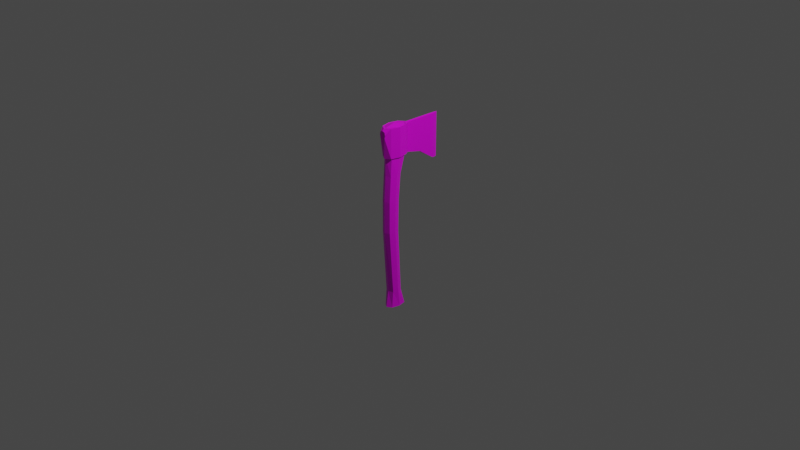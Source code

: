 # Source: crystalaxe.blend  (saved by Blender 2.83.18; exported with 4.5.12 LTS)
import bpy
from mathutils import Matrix  # noqa: F401  (used for matrix-valued properties, if any)

bpy.ops.wm.read_factory_settings(use_empty=True)
scene = bpy.context.scene
scene.name = 'Scene'

# ---- collections
col_collection = bpy.data.collections.new('Collection'); scene.collection.children.link(col_collection)

# ---- images (referenced by path relative to the original .blend; pixels are not part of the script)
import os
ASSET_DIR = os.environ.get("B2B_ASSET_DIR", "")  # directory of the original .blend (textures are referenced by path, not embedded)
HERE = os.path.dirname(os.path.abspath(__file__))  # packed textures are extracted next to this script under _unpacked/

def load_image(name, relpath, width, height, colorspace="sRGB"):
    """Load a texture the original file referenced (path relative to the .blend, or extracted next to this script)."""
    p = next((c for c in (os.path.join(HERE, relpath), os.path.join(ASSET_DIR, relpath)) if relpath and os.path.exists(c)), "")
    if p:
        img = bpy.data.images.load(p, check_existing=True)
        img.name = name
    else:  # same state as the original file: an image datablock whose file is absent (Cycles renders it pink)
        img = bpy.data.images.new(name, width, height)
        img.source = "FILE"
        img.filepath = "//" + (relpath or name)
    img.colorspace_settings.name = colorspace
    return img
img_crystalaxe_png = load_image('crystalaxe.png', 'crystalaxe.png', 1024, 1024, 'sRGB')

# ---- materials (node trees are filled in below, after node groups)
mat_material = bpy.data.materials.new('Material')
mat_material.alpha_threshold = 0.0
mat_material.use_transparent_shadow = False
mat_material.line_color = (0.0, 0.0, 0.0, 1.0)

# ---- material node trees
mat_material.use_nodes = True; mat_material.node_tree.nodes.clear()
_N = mat_material.node_tree.nodes; _L = mat_material.node_tree.links
n0 = _N.new('ShaderNodeOutputMaterial'); n0.name = 'Material Output'; n0.location = (300, 300)
n1 = _N.new('ShaderNodeBsdfPrincipled'); n1.name = 'Principled BSDF'; n1.location = (10, 300)
n1.distribution = 'GGX'
n1.subsurface_method = 'BURLEY'
n1.inputs[2].default_value = 0.4
n1.inputs[3].default_value = 1.45
n1.inputs[27].default_value = (0.0, 0.0, 0.0, 1.0)
n1.inputs[28].default_value = 1.0
n2 = _N.new('ShaderNodeTexImage'); n2.name = 'Image Texture'; n2.location = (-280, 280)
n2.image = img_crystalaxe_png
_L.new(n1.outputs[0], n0.inputs[0])
_L.new(n2.outputs[0], n1.inputs[0])
n0.is_active_output = True

# ---- world
world_world = bpy.data.worlds.new('World'); scene.world = world_world
world_world.use_nodes = True; world_world.node_tree.nodes.clear()
_N = world_world.node_tree.nodes; _L = world_world.node_tree.links
n0 = _N.new('ShaderNodeOutputWorld'); n0.name = 'World Output'; n0.location = (300, 300)
n1 = _N.new('ShaderNodeBackground'); n1.name = 'Background'; n1.location = (10, 300)
n1.inputs[0].default_value = (0.05088, 0.05088, 0.05088, 1.0)
_L.new(n1.outputs[0], n0.inputs[0])
n0.is_active_output = True
world_world.color = (0.05088, 0.05088, 0.05088)
world_world.use_sun_shadow = False
world_world.sun_shadow_jitter_overblur = 0.0

# ---- cameras
cam_camera = bpy.data.cameras.new('Camera')
cam_camera.clip_end = 100.0
cam_camera.ortho_scale = 7.314

# ---- lights
light_light = bpy.data.lights.new('Light', 'POINT')
light_light.transmission_factor = 0.0
light_light.energy = 1000.0
light_light.shadow_soft_size = 0.1
light_light.shadow_maximum_resolution = 0.006
light_light.use_absolute_resolution = True

# ---- meshes
me_cube = bpy.data.meshes.new('Cube')
me_cube.from_pydata([(-0.05096, -0.1478, 1.03), (-0.05096, -0.1478, -0.9627), (-0.05096, 0.02473, 1.03), (-0.05096, 0.02473, -0.9627), (0.05096, -0.1478, 1.03), (0.05096, -0.1478, -0.9627), (0.05096, 0.02473, 1.03), (0.05096, 0.02473, -0.9627), (-0.05096, -0.1478, 0.7194), (0.05096, 0.02473, 0.7194), (-0.05096, 0.02473, 0.7194), (0.05096, -0.1478, 0.7194), (0.07126, -0.06155, -0.9627), (-2.248e-08, -0.1822, -0.9627), (1.395e-08, 0.05911, 1.03), (-0.07126, -0.06155, 1.03), (1.395e-08, 0.05911, -0.9627), (0.07126, -0.06155, 1.03), (-2.248e-08, -0.1822, 1.03), (-0.07126, -0.06155, -0.9627), (-2.248e-08, -0.1822, 0.7194), (-0.07126, -0.06155, 0.7194), (0.07126, -0.06155, 0.7194), (1.395e-08, 0.05911, 0.7194), (-4.266e-09, -0.06155, -1.0), (-4.266e-09, -0.06155, 1.06), (-0.05096, -0.1601, 0.5259), (-0.05096, -0.03181, 0.5259), (0.05096, -0.1601, 0.5259), (0.05096, -0.03181, 0.5259), (6.47e-09, -0.006248, 0.5259), (0.07126, -0.09597, 0.5259), (-0.07126, -0.09597, 0.5259), (-2.063e-08, -0.1857, 0.5259), (-0.05096, -0.1332, -0.7827), (-0.05096, -0.02717, -0.7827), (0.05096, -0.1332, -0.7827), (4.114e-09, -0.006054, -0.7827), (0.07126, -0.08018, -0.7827), (-0.07126, -0.08018, -0.7827), (-1.827e-08, -0.1543, -0.7827), (0.05096, -0.02717, -0.7827), (0.05096, -0.06138, -0.09402), (-0.05096, -0.1785, -0.09402), (-0.05096, -0.06138, -0.09402), (0.05096, -0.1785, -0.09402), (-7.152e-10, -0.03804, -0.09402), (0.07126, -0.12, -0.09402), (-0.07126, -0.12, -0.09402), (-2.546e-08, -0.2019, -0.09402), (0.05096, -0.05422, 0.2503), (-0.05096, -0.177, 0.2503), (-0.05096, -0.05422, 0.2503), (0.05096, -0.177, 0.2503), (5.329e-10, -0.02977, 0.2503), (0.07126, -0.1156, 0.2503), (-0.07126, -0.1156, 0.2503), (-2.539e-08, -0.2014, 0.2503), (0.05966, 0.03947, 0.7184), (0.05966, 0.03947, 1.033), (1.71e-08, 0.07972, 1.033), (-0.08343, -0.06155, 1.033), (-0.05966, 0.03947, 1.033), (0.08343, -0.06155, 1.033), (0.05966, -0.1626, 1.033), (-2.556e-08, -0.2028, 1.033), (-0.05966, -0.1626, 1.033), (-0.05966, -0.1626, 0.7184), (-0.05966, 0.03947, 0.7184), (0.05966, -0.1626, 0.7184), (-2.556e-08, -0.2028, 0.7184), (-0.08343, -0.06155, 0.7184), (0.08343, -0.06155, 0.7184), (1.71e-08, 0.07972, 0.7184), (-2.814e-08, -0.2193, 1.011), (-0.02868, -0.2203, 1.002), (-0.02868, -0.2203, 0.9399), (0.02868, -0.2203, 1.002), (0.02868, -0.2203, 0.9399), (-2.814e-08, -0.2193, 0.9318), (-0.03609, -0.2203, 0.9712), (0.03609, -0.2203, 0.9712), (0.0157, 0.1014, 0.7087), (0.0157, 0.1014, 1.024), (2.142e-08, 0.1028, 1.029), (-0.0157, 0.1014, 1.024), (-0.0157, 0.1014, 0.7087), (2.142e-08, 0.1028, 0.7019), (0.0157, 0.4504, 0.5501), (0.0157, 0.4504, 1.024), (6.643e-08, 0.5116, 1.029), (-0.0157, 0.4504, 1.024), (-0.0157, 0.4504, 0.5501), (6.643e-08, 0.5116, 0.5433), (4.393e-08, 0.2305, 1.029), (-0.0157, 0.227, 1.024), (-0.0157, 0.2714, 0.6693), (0.0157, 0.2714, 0.6693), (0.0157, 0.227, 1.024), (4.679e-08, 0.2717, 0.6625)], [], [(25, 17, 6, 14), (4, 18, 65, 64), (11, 22, 72, 69), (24, 19, 3, 16), (6, 17, 63, 59), (18, 0, 66, 65), (33, 20, 8, 26), (32, 21, 10, 27), (31, 22, 11, 28), (30, 23, 9, 29), (27, 10, 23, 30), (29, 9, 22, 31), (26, 8, 21, 32), (28, 11, 20, 33), (10, 21, 71, 68), (17, 4, 64, 63), (12, 24, 16, 7), (5, 13, 24, 12), (13, 1, 19, 24), (23, 10, 68, 73), (8, 20, 70, 67), (15, 25, 14, 2), (0, 18, 25, 15), (18, 4, 17, 25), (53, 28, 33, 57), (51, 26, 32, 56), (50, 29, 31, 55), (52, 27, 30, 54), (54, 30, 29, 50), (55, 31, 28, 53), (56, 32, 27, 52), (57, 33, 26, 51), (13, 40, 34, 1), (19, 39, 35, 3), (12, 38, 36, 5), (16, 37, 41, 7), (3, 35, 37, 16), (7, 41, 38, 12), (1, 34, 39, 19), (5, 36, 40, 13), (40, 49, 43, 34), (39, 48, 44, 35), (38, 47, 45, 36), (37, 46, 42, 41), (35, 44, 46, 37), (41, 42, 47, 38), (34, 43, 48, 39), (36, 45, 49, 40), (49, 57, 51, 43), (48, 56, 52, 44), (47, 55, 53, 45), (46, 54, 50, 42), (44, 52, 54, 46), (42, 50, 55, 47), (43, 51, 56, 48), (45, 53, 57, 49), (60, 59, 83, 84), (72, 63, 64, 69), (71, 61, 62, 68), (70, 69, 78, 79), (69, 64, 77, 81, 78), (67, 66, 61, 71), (58, 59, 63, 72), (62, 60, 84, 85), (9, 23, 73, 58), (20, 11, 69, 70), (14, 6, 59, 60), (21, 8, 67, 71), (15, 2, 62, 61), (2, 14, 60, 62), (22, 9, 58, 72), (0, 15, 61, 66), (66, 67, 76, 80, 75), (67, 70, 79, 76), (64, 65, 74, 77), (65, 66, 75, 74), (96, 95, 91, 92), (95, 94, 90, 91), (73, 68, 86, 87), (68, 62, 85, 86), (59, 58, 82, 83), (58, 73, 87, 82), (93, 90, 89, 88), (92, 91, 90, 93), (98, 97, 88, 89), (99, 96, 92, 93), (97, 99, 93, 88), (94, 98, 89, 90), (80, 79, 74), (80, 76, 79), (78, 81, 79), (74, 81, 77), (74, 75, 80), (84, 83, 98, 94), (82, 87, 99, 97), (87, 86, 96, 99), (83, 82, 97, 98), (85, 84, 94, 95), (86, 85, 95, 96), (81, 74, 79)])
_uv = me_cube.uv_layers.new(name='UVMap')
_uv.uv.foreach_set('vector', [0.1058, 0.6513, 0.04088, 0.651, 0.0604, 0.5758, 0.1063, 0.5459, 0.3028, 0.5521, 0.2348, 0.5618, 0.2188, 0.5424, 0.2958, 0.5355, 0.35, 0.3612, 0.4403, 0.377, 0.4388, 0.3889, 0.3375, 0.3727, 0.0001028, 0.2241, 0.04165, 0.2275, 0.03609, 0.262, 0.02128, 0.2898, 0.4865, 0.6019, 0.3948, 0.5739, 0.3982, 0.5614, 0.5029, 0.5917, 0.2399, 0.7455, 0.3078, 0.7588, 0.3003, 0.7752, 0.2227, 0.7643, 0.8894, 0.1631, 0.9997, 0.1631, 0.9988, 0.1961, 0.8897, 0.1963, 0.8907, 0.2349, 0.9989, 0.2442, 0.9999, 0.2923, 0.8918, 0.2729, 0.8907, 0.09119, 0.9989, 0.08186, 0.9988, 0.13, 0.8897, 0.1298, 0.8905, 0.02148, 0.998, 0.0001027, 0.9999, 0.03378, 0.8918, 0.05322, 0.8918, 0.2729, 0.9999, 0.2923, 0.998, 0.326, 0.8905, 0.3046, 0.8918, 0.05322, 0.9999, 0.03378, 0.9989, 0.08186, 0.8907, 0.09119, 0.8897, 0.1963, 0.9988, 0.1961, 0.9989, 0.2442, 0.8907, 0.2349, 0.8897, 0.1298, 0.9988, 0.13, 0.9997, 0.1631, 0.8894, 0.1631, 0.5304, 0.9296, 0.4352, 0.9375, 0.4337, 0.9253, 0.5421, 0.9151, 0.3948, 0.5739, 0.3028, 0.5521, 0.2958, 0.5355, 0.3982, 0.5614, 0.04165, 0.09862, 0.0001027, 0.102, 0.02128, 0.03631, 0.03609, 0.06416, 0.04212, 0.1346, 0.03093, 0.1631, 0.0001027, 0.102, 0.04165, 0.09862, 0.03093, 0.1631, 0.04213, 0.1915, 0.04165, 0.2275, 0.0001028, 0.2241, 0.5854, 0.966, 0.5304, 0.9296, 0.5421, 0.9151, 0.6062, 0.9572, 0.3431, 0.9533, 0.2862, 0.9865, 0.2648, 0.9751, 0.3308, 0.9416, 0.1708, 0.6516, 0.1058, 0.6513, 0.1063, 0.5459, 0.1519, 0.5762, 0.1512, 0.7268, 0.1053, 0.7567, 0.1058, 0.6513, 0.1708, 0.6516, 0.1053, 0.7567, 0.05972, 0.7264, 0.04088, 0.651, 0.1058, 0.6513, 0.6958, 0.1327, 0.8897, 0.1298, 0.8894, 0.1631, 0.6952, 0.1631, 0.6958, 0.1934, 0.8897, 0.1963, 0.8907, 0.2349, 0.6972, 0.2285, 0.6984, 0.06219, 0.8918, 0.05322, 0.8907, 0.09119, 0.6972, 0.09765, 0.6984, 0.2639, 0.8918, 0.2729, 0.8905, 0.3046, 0.6984, 0.2951, 0.6984, 0.03099, 0.8905, 0.02148, 0.8918, 0.05322, 0.6984, 0.06219, 0.6972, 0.09765, 0.8907, 0.09119, 0.8897, 0.1298, 0.6958, 0.1327, 0.6972, 0.2285, 0.8907, 0.2349, 0.8918, 0.2729, 0.6984, 0.2639, 0.6952, 0.1631, 0.8894, 0.1631, 0.8897, 0.1963, 0.6958, 0.1934, 0.03093, 0.1631, 0.1276, 0.1631, 0.1277, 0.1942, 0.04213, 0.1915, 0.04165, 0.2275, 0.1269, 0.2255, 0.1244, 0.2564, 0.03609, 0.262, 0.04165, 0.09862, 0.1269, 0.1006, 0.1277, 0.1319, 0.04212, 0.1346, 0.02128, 0.03631, 0.1227, 0.03857, 0.1244, 0.0697, 0.03609, 0.06416, 0.03609, 0.262, 0.1244, 0.2564, 0.1227, 0.2875, 0.02128, 0.2898, 0.03609, 0.06416, 0.1244, 0.0697, 0.1269, 0.1006, 0.04165, 0.09862, 0.04213, 0.1915, 0.1277, 0.1942, 0.1269, 0.2255, 0.04165, 0.2275, 0.04212, 0.1346, 0.1277, 0.1319, 0.1276, 0.1631, 0.03093, 0.1631, 0.1276, 0.1631, 0.5107, 0.1631, 0.5104, 0.1933, 0.1277, 0.1942, 0.1269, 0.2255, 0.5094, 0.2272, 0.5085, 0.2614, 0.1244, 0.2564, 0.1269, 0.1006, 0.5094, 0.09893, 0.5104, 0.1328, 0.1277, 0.1319, 0.1227, 0.03857, 0.508, 0.03399, 0.5085, 0.0647, 0.1244, 0.0697, 0.1244, 0.2564, 0.5085, 0.2614, 0.508, 0.2921, 0.1227, 0.2875, 0.1244, 0.0697, 0.5085, 0.0647, 0.5094, 0.09893, 0.1269, 0.1006, 0.1277, 0.1942, 0.5104, 0.1933, 0.5094, 0.2272, 0.1269, 0.2255, 0.1277, 0.1319, 0.5104, 0.1328, 0.5107, 0.1631, 0.1276, 0.1631, 0.5107, 0.1631, 0.6952, 0.1631, 0.6958, 0.1934, 0.5104, 0.1933, 0.5094, 0.2272, 0.6972, 0.2285, 0.6984, 0.2639, 0.5085, 0.2614, 0.5094, 0.09893, 0.6972, 0.09765, 0.6958, 0.1327, 0.5104, 0.1328, 0.508, 0.03399, 0.6984, 0.03099, 0.6984, 0.06219, 0.5085, 0.0647, 0.5085, 0.2614, 0.6984, 0.2639, 0.6984, 0.2951, 0.508, 0.2921, 0.5085, 0.0647, 0.6984, 0.06219, 0.6972, 0.09765, 0.5094, 0.09893, 0.5104, 0.1933, 0.6958, 0.1934, 0.6972, 0.2285, 0.5094, 0.2272, 0.5104, 0.1328, 0.6958, 0.1327, 0.6952, 0.1631, 0.5107, 0.1631, 0.5573, 0.656, 0.5029, 0.5917, 0.5989, 0.6326, 0.5992, 0.6561, 0.4388, 0.3889, 0.3982, 0.5614, 0.2958, 0.5355, 0.3375, 0.3727, 0.4337, 0.9253, 0.4019, 0.7504, 0.5032, 0.7197, 0.5421, 0.9151, 0.2731, 0.3363, 0.3375, 0.3727, 0.2546, 0.4408, 0.2286, 0.4225, 0.3375, 0.3727, 0.2958, 0.5355, 0.2429, 0.4989, 0.2513, 0.4712, 0.2546, 0.4408, 0.3308, 0.9416, 0.3003, 0.7752, 0.4019, 0.7504, 0.4337, 0.9253, 0.5441, 0.3976, 0.5029, 0.5917, 0.3982, 0.5614, 0.4388, 0.3889, 0.5032, 0.7197, 0.5573, 0.656, 0.5992, 0.6561, 0.5988, 0.6795, 0.5326, 0.3836, 0.5866, 0.3475, 0.6071, 0.3561, 0.5441, 0.3976, 0.2949, 0.3259, 0.35, 0.3612, 0.3375, 0.3727, 0.2731, 0.3363, 0.53, 0.6561, 0.4865, 0.6019, 0.5029, 0.5917, 0.5573, 0.656, 0.4352, 0.9375, 0.3431, 0.9533, 0.3308, 0.9416, 0.4337, 0.9253, 0.3986, 0.7382, 0.4872, 0.7099, 0.5032, 0.7197, 0.4019, 0.7504, 0.4872, 0.7099, 0.53, 0.6561, 0.5573, 0.656, 0.5032, 0.7197, 0.4403, 0.377, 0.5326, 0.3836, 0.5441, 0.3976, 0.4388, 0.3889, 0.3078, 0.7588, 0.3986, 0.7382, 0.4019, 0.7504, 0.3003, 0.7752, 0.3003, 0.7752, 0.3308, 0.9416, 0.2525, 0.8686, 0.2511, 0.8377, 0.2443, 0.8093, 0.3308, 0.9416, 0.2648, 0.9751, 0.2252, 0.8855, 0.2525, 0.8686, 0.2958, 0.5355, 0.2188, 0.5424, 0.2127, 0.5077, 0.2429, 0.4989, 0.2227, 0.7643, 0.3003, 0.7752, 0.2443, 0.8093, 0.2145, 0.7987, 0.8177, 0.9052, 0.7633, 0.6761, 0.9037, 0.674, 0.9399, 0.8997, 0.7633, 0.6761, 0.7902, 0.6563, 0.9532, 0.6564, 0.9037, 0.674, 0.6062, 0.9572, 0.5421, 0.9151, 0.6353, 0.9278, 0.6431, 0.9472, 0.5421, 0.9151, 0.5032, 0.7197, 0.5988, 0.6795, 0.6353, 0.9278, 0.5029, 0.5917, 0.5441, 0.3976, 0.6361, 0.3851, 0.5989, 0.6326, 0.5441, 0.3976, 0.6071, 0.3561, 0.6438, 0.3658, 0.6361, 0.3851, 0.9871, 0.3992, 0.9532, 0.6564, 0.9037, 0.6387, 0.9399, 0.4132, 0.9399, 0.8997, 0.9037, 0.674, 0.9532, 0.6564, 0.9871, 0.9137, 0.7634, 0.6363, 0.8179, 0.4076, 0.9399, 0.4132, 0.9037, 0.6387, 0.8478, 0.922, 0.8177, 0.9052, 0.9399, 0.8997, 0.9871, 0.9137, 0.8179, 0.4076, 0.8479, 0.3908, 0.9871, 0.3992, 0.9399, 0.4132, 0.7902, 0.6563, 0.7634, 0.6363, 0.9037, 0.6387, 0.9532, 0.6564, 0.2511, 0.8377, 0.2252, 0.8855, 0.2145, 0.7987, 0.2511, 0.8377, 0.2525, 0.8686, 0.2252, 0.8855, 0.2546, 0.4408, 0.2513, 0.4712, 0.2286, 0.4225, 0.2127, 0.5077, 0.2513, 0.4712, 0.2429, 0.4989, 0.2145, 0.7987, 0.2443, 0.8093, 0.2511, 0.8377, 0.5992, 0.6561, 0.5989, 0.6326, 0.7634, 0.6363, 0.7902, 0.6563, 0.6361, 0.3851, 0.6438, 0.3658, 0.8479, 0.3908, 0.8179, 0.4076, 0.6431, 0.9472, 0.6353, 0.9278, 0.8177, 0.9052, 0.8478, 0.922, 0.5989, 0.6326, 0.6361, 0.3851, 0.8179, 0.4076, 0.7634, 0.6363, 0.5988, 0.6795, 0.5992, 0.6561, 0.7902, 0.6563, 0.7633, 0.6761, 0.6353, 0.9278, 0.5988, 0.6795, 0.7633, 0.6761, 0.8177, 0.9052, 0.2513, 0.4712, 0.2127, 0.5077, 0.2286, 0.4225])
me_cube.materials.append(mat_material)
me_cube.use_remesh_preserve_volume = False
me_cube.use_remesh_preserve_attributes = False
me_cube.use_mirror_vertex_groups = False
me_cube.update()

# ---- objects
ob_crystalaxe = bpy.data.objects.new('Crystalaxe', me_cube)
ob_light = bpy.data.objects.new('Light', light_light)
ob_camera = bpy.data.objects.new('Camera', cam_camera)

# ---- transforms, parenting, visibility, modifiers, constraints
ob_crystalaxe.location = (0.0, 0.0, 0.0)
ob_crystalaxe.lock_rotations_4d = False
ob_crystalaxe.empty_display_type = 'ARROWS'
ob_crystalaxe.lineart.crease_threshold = 0.0
ob_light.location = (4.076, 1.005, 5.904)
ob_light.rotation_euler = (0.6503, 0.05522, 1.866)
ob_light.lock_rotations_4d = False
ob_light.empty_display_type = 'ARROWS'
ob_light.color = (0.0, 0.0, 0.0, 0.0)
ob_light.lineart.crease_threshold = 0.0
ob_camera.location = (7.359, -6.926, 4.958)
ob_camera.rotation_euler = (1.109, 0.0, 0.8149)
ob_camera.lock_rotations_4d = False
ob_camera.empty_display_type = 'ARROWS'
ob_camera.color = (0.0, 0.0, 0.0, 0.0)
ob_camera.display_type = 'WIRE'
ob_camera.lineart.crease_threshold = 0.0

# ---- collection membership
col_collection.objects.link(ob_crystalaxe)
col_collection.objects.link(ob_light)
col_collection.objects.link(ob_camera)

# ---- scene / render settings (as saved in the file)
scene.camera = ob_camera
scene.frame_start = 1; scene.frame_end = 250; scene.frame_set(42)
scene.render.engine = 'BLENDER_EEVEE_NEXT'
scene.cycles.use_denoising = False
scene.cycles.samples = 128
scene.cycles.sampling_pattern = 'TABULATED_SOBOL'
scene.cycles.use_adaptive_sampling = False
scene.cycles.use_light_tree = False
scene.view_settings.view_transform = 'Filmic'
bpy.context.view_layer.update()
